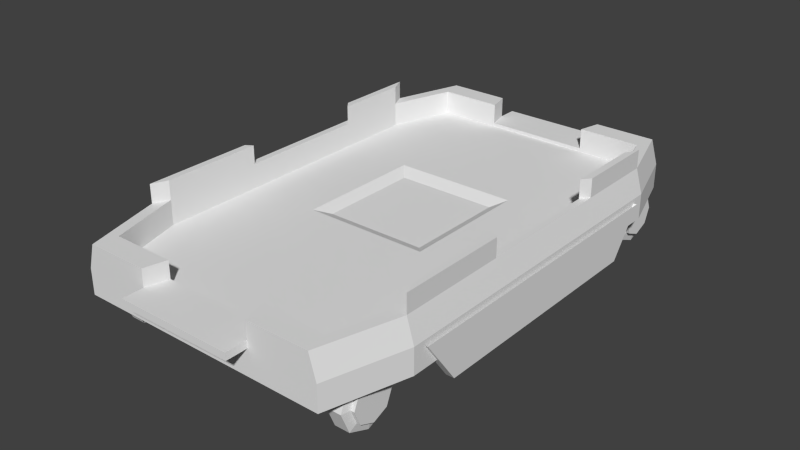 # Source: traincar.blend  (saved by Blender 2.73.0; exported with 4.5.12 LTS)
import bpy
from mathutils import Matrix  # noqa: F401  (used for matrix-valued properties, if any)

bpy.ops.wm.read_factory_settings(use_empty=True)
scene = bpy.context.scene
scene.name = 'Scene'

# ---- collections
col_collection_1 = bpy.data.collections.new('Collection 1'); scene.collection.children.link(col_collection_1)

# ---- materials (node trees are filled in below, after node groups)
mat_material = bpy.data.materials.new('Material')
mat_material.alpha_threshold = 0.0
mat_material.use_transparent_shadow = False
mat_material.roughness = 0.5
mat_material.line_color = (0.0, 0.0, 0.0, 1.0)

# ---- material node trees

# ---- world
world_world = bpy.data.worlds.new('World'); scene.world = world_world
world_world.color = (0.05088, 0.05088, 0.05088)
world_world.use_sun_shadow = False
world_world.sun_shadow_jitter_overblur = 0.0
world_world.cycles.sampling_method = 'MANUAL'
world_world.cycles.sample_map_resolution = 256

# ---- meshes
me_cube = bpy.data.meshes.new('Cube')
me_cube.from_pydata([(2.007, 3.909, 0.5889), (2.007, -3.769, 0.5889), (2.007, 3.909, 0.9913), (2.007, -3.769, 0.9913), (1.754, -2.435, 0.3375), (1.985, -2.435, 0.3375), (1.754, -2.573, 0.003378), (1.985, -2.573, 0.003378), (1.754, -2.907, -0.135), (1.985, -2.907, -0.135), (1.754, -3.241, 0.003378), (1.985, -3.241, 0.003378), (1.754, -3.38, 0.3375), (1.985, -3.38, 0.3375), (1.754, -3.241, 0.6715), (1.985, -3.241, 0.6715), (1.754, -2.907, 0.8099), (1.985, -2.907, 0.8099), (1.754, -2.573, 0.6715), (1.985, -2.573, 0.6715), (2.363, 2.788, 0.5889), (2.363, -2.521, 0.5889), (0.9727, -2.281, 0.9913), (0.9727, 2.543, 0.9913), (2.363, 2.788, 0.9913), (2.363, -2.521, 0.9913), (1.456, -3.769, 0.5889), (1.456, 3.909, 0.5889), (1.818, 3.562, 0.9913), (1.818, -3.415, 0.9913), (2.141, 2.543, 0.9913), (2.141, -2.281, 0.9913), (1.456, 3.909, 0.9913), (1.456, -3.769, 0.9913), (0.8249, -3.415, 0.9913), (0.8249, 3.562, 0.9913), (1.319, 3.562, 0.9913), (1.319, -3.415, 0.9913), (1.554, 2.543, 0.9913), (1.554, -2.281, 0.9913), (2.363, 1.488, 0.5889), (2.363, -0.765, 0.5889), (0.9113, -3.769, 0.9913), (0.9113, 3.909, 0.9913), (2.363, 1.488, 0.9913), (2.363, -0.765, 0.9913), (2.141, 1.356, 0.9913), (2.141, -0.6921, 0.9913), (1.554, 1.356, 0.9913), (1.554, -0.6921, 0.9913), (0.9113, -3.769, 0.5889), (0.9113, 3.909, 0.5889), (0.9727, 1.356, 0.9913), (0.9727, -0.6921, 0.9913), (0.7904, 1.144, 0.9014), (0.7904, -0.4801, 0.9014), (1.895, 3.909, 1.377), (1.895, -3.769, 1.377), (2.25, 2.788, 1.377), (2.25, -2.521, 1.377), (1.818, 3.562, 1.377), (1.818, -3.415, 1.377), (2.141, 2.543, 1.377), (2.141, -2.281, 1.377), (1.456, 3.909, 1.377), (1.456, -3.769, 1.377), (0.8249, -3.415, 1.377), (0.8249, 3.562, 1.377), (1.319, 3.562, 1.377), (1.319, -3.415, 1.377), (0.9113, -3.769, 1.377), (0.9113, 3.909, 1.377), (2.25, 1.488, 1.377), (2.25, -0.765, 1.377), (2.141, 1.356, 1.377), (2.141, -0.6921, 1.377), (2.25, 2.788, 1.673), (2.25, -2.521, 1.673), (2.141, 2.543, 1.673), (2.141, -2.281, 1.673), (2.25, 1.488, 1.673), (2.25, -0.765, 1.673), (2.141, 1.356, 1.673), (2.141, -0.6921, 1.673), (0.8249, -3.415, 1.104), (0.9113, -3.769, 1.104), (0.9113, -4.105, 0.9913), (0.9113, -4.105, 1.104), (0.8249, 3.562, 1.049), (0.9113, 3.909, 1.049), (0.9113, 4.219, 0.9913), (0.9113, 4.219, 1.049), (2.014, -2.573, 0.3375), (2.014, -2.671, 0.1009), (2.014, -2.907, 0.002904), (2.014, -3.144, 0.1009), (2.014, -3.242, 0.3375), (2.014, -3.144, 0.574), (2.014, -2.907, 0.672), (2.014, -2.671, 0.574), (2.071, -2.573, 0.3375), (2.071, -2.671, 0.1009), (2.071, -2.907, 0.002904), (2.071, -3.144, 0.1009), (2.071, -3.242, 0.3375), (2.071, -3.144, 0.574), (2.071, -2.907, 0.672), (2.071, -2.671, 0.574), (1.754, 3.835, 0.3375), (1.985, 3.835, 0.3375), (1.754, 3.696, 0.003378), (1.985, 3.696, 0.003378), (1.754, 3.362, -0.135), (1.985, 3.362, -0.135), (1.754, 3.028, 0.003378), (1.985, 3.028, 0.003378), (1.754, 2.89, 0.3375), (1.985, 2.89, 0.3375), (1.754, 3.028, 0.6715), (1.985, 3.028, 0.6715), (1.754, 3.362, 0.8099), (1.985, 3.362, 0.8099), (1.754, 3.696, 0.6715), (1.985, 3.696, 0.6715), (2.014, 3.697, 0.3375), (2.014, 3.599, 0.1009), (2.014, 3.362, 0.002904), (2.014, 3.126, 0.1009), (2.014, 3.028, 0.3375), (2.014, 3.126, 0.574), (2.014, 3.362, 0.672), (2.014, 3.599, 0.574), (2.071, 3.697, 0.3375), (2.071, 3.599, 0.1009), (2.071, 3.362, 0.002904), (2.071, 3.126, 0.1009), (2.071, 3.028, 0.3375), (2.071, 3.126, 0.574), (2.071, 3.362, 0.672), (2.071, 3.599, 0.574), (2.285, -1.797, 0.1908), (2.285, 2.05, 0.1908), (2.411, 2.05, 0.1908), (2.411, -1.797, 0.1908), (2.285, -2.325, 0.9155), (2.285, 2.578, 0.9155), (2.411, 2.578, 0.9155), (2.411, -2.325, 0.9155), (-2.034, 3.909, 0.5889), (-2.034, -3.769, 0.5889), (-0.01333, -3.769, 0.5889), (-0.01333, 3.909, 0.5889), (-2.034, 3.909, 0.9913), (-2.034, -3.769, 0.9913), (-0.01333, -3.769, 0.9913), (-0.01333, 3.909, 0.9913), (-1.781, -2.435, 0.3375), (-2.011, -2.435, 0.3375), (-1.781, -2.573, 0.003378), (-2.011, -2.573, 0.003378), (-1.781, -2.907, -0.135), (-2.011, -2.907, -0.135), (-1.781, -3.241, 0.003378), (-2.011, -3.241, 0.003378), (-1.781, -3.38, 0.3375), (-2.011, -3.38, 0.3375), (-1.781, -3.241, 0.6715), (-2.011, -3.241, 0.6715), (-1.781, -2.907, 0.8099), (-2.011, -2.907, 0.8099), (-1.781, -2.573, 0.6715), (-2.011, -2.573, 0.6715), (-2.389, 2.788, 0.5889), (-2.389, -2.521, 0.5889), (-0.9994, -2.281, 0.9913), (-0.9994, 2.543, 0.9913), (-2.389, 2.788, 0.9913), (-2.389, -2.521, 0.9913), (-1.483, -3.769, 0.5889), (-1.483, 3.909, 0.5889), (-1.845, 3.562, 0.9913), (-1.845, -3.415, 0.9913), (-0.01333, -3.415, 0.9913), (-0.01333, 3.562, 0.9913), (-2.168, 2.543, 0.9913), (-2.168, -2.281, 0.9913), (-0.01333, -2.281, 0.9913), (-0.01333, 2.543, 0.9913), (-1.483, 3.909, 0.9913), (-1.483, -3.769, 0.9913), (-0.8516, -3.415, 0.9913), (-0.8516, 3.562, 0.9913), (-1.346, 3.562, 0.9913), (-1.346, -3.415, 0.9913), (-1.581, 2.543, 0.9913), (-1.581, -2.281, 0.9913), (-2.389, 1.488, 0.5889), (-2.389, -0.765, 0.5889), (-0.938, -3.769, 0.9913), (-0.938, 3.909, 0.9913), (-2.389, 1.488, 0.9913), (-2.389, -0.765, 0.9913), (-2.168, 1.356, 0.9913), (-2.168, -0.6921, 0.9913), (-0.01333, -0.6921, 0.9913), (-0.01333, 1.356, 0.9913), (-1.581, 1.356, 0.9913), (-1.581, -0.6921, 0.9913), (-0.938, -3.769, 0.5889), (-0.938, 3.909, 0.5889), (-0.9994, 1.356, 0.9913), (-0.9994, -0.6921, 0.9913), (-0.01333, -0.4801, 0.9014), (-0.01333, 1.144, 0.9014), (-0.817, 1.144, 0.9014), (-0.817, -0.4801, 0.9014), (-1.922, 3.909, 1.377), (-1.922, -3.769, 1.377), (-2.277, 2.788, 1.377), (-2.277, -2.521, 1.377), (-1.845, 3.562, 1.377), (-1.845, -3.415, 1.377), (-2.168, 2.543, 1.377), (-2.168, -2.281, 1.377), (-1.483, 3.909, 1.377), (-1.483, -3.769, 1.377), (-0.8516, -3.415, 1.377), (-0.8516, 3.562, 1.377), (-1.346, 3.562, 1.377), (-1.346, -3.415, 1.377), (-0.938, -3.769, 1.377), (-0.938, 3.909, 1.377), (-2.277, 1.488, 1.377), (-2.277, -0.765, 1.377), (-2.168, 1.356, 1.377), (-2.168, -0.6921, 1.377), (-2.277, 2.788, 1.673), (-2.277, -2.521, 1.673), (-2.168, 2.543, 1.673), (-2.168, -2.281, 1.673), (-2.277, 1.488, 1.673), (-2.277, -0.765, 1.673), (-2.168, 1.356, 1.673), (-2.168, -0.6921, 1.673), (-0.01333, -3.769, 1.104), (-0.01333, -3.415, 1.104), (-0.8516, -3.415, 1.104), (-0.938, -3.769, 1.104), (-0.01333, -4.105, 0.9913), (-0.938, -4.105, 0.9913), (-0.01333, -4.105, 1.104), (-0.938, -4.105, 1.104), (-0.01333, 3.909, 1.049), (-0.01333, 3.562, 1.049), (-0.8516, 3.562, 1.049), (-0.938, 3.909, 1.049), (-0.01333, 4.219, 0.9913), (-0.938, 4.219, 0.9913), (-0.01333, 4.219, 1.049), (-0.938, 4.219, 1.049), (-2.041, -2.573, 0.3375), (-2.041, -2.671, 0.1009), (-2.041, -2.907, 0.002904), (-2.041, -3.144, 0.1009), (-2.041, -3.242, 0.3375), (-2.041, -3.144, 0.574), (-2.041, -2.907, 0.672), (-2.041, -2.671, 0.574), (-2.098, -2.573, 0.3375), (-2.098, -2.671, 0.1009), (-2.098, -2.907, 0.002904), (-2.098, -3.144, 0.1009), (-2.098, -3.242, 0.3375), (-2.098, -3.144, 0.574), (-2.098, -2.907, 0.672), (-2.098, -2.671, 0.574), (-1.781, 3.835, 0.3375), (-2.011, 3.835, 0.3375), (-1.781, 3.696, 0.003378), (-2.011, 3.696, 0.003378), (-1.781, 3.362, -0.135), (-2.011, 3.362, -0.135), (-1.781, 3.028, 0.003378), (-2.011, 3.028, 0.003378), (-1.781, 2.89, 0.3375), (-2.011, 2.89, 0.3375), (-1.781, 3.028, 0.6715), (-2.011, 3.028, 0.6715), (-1.781, 3.362, 0.8099), (-2.011, 3.362, 0.8099), (-1.781, 3.696, 0.6715), (-2.011, 3.696, 0.6715), (-2.041, 3.697, 0.3375), (-2.041, 3.599, 0.1009), (-2.041, 3.362, 0.002904), (-2.041, 3.126, 0.1009), (-2.041, 3.028, 0.3375), (-2.041, 3.126, 0.574), (-2.041, 3.362, 0.672), (-2.041, 3.599, 0.574), (-2.098, 3.697, 0.3375), (-2.098, 3.599, 0.1009), (-2.098, 3.362, 0.002904), (-2.098, 3.126, 0.1009), (-2.098, 3.028, 0.3375), (-2.098, 3.126, 0.574), (-2.098, 3.362, 0.672), (-2.098, 3.599, 0.574), (-2.312, -1.797, 0.1908), (-2.312, 2.05, 0.1908), (-2.437, 2.05, 0.1908), (-2.437, -1.797, 0.1908), (-2.312, -2.325, 0.9155), (-2.312, 2.578, 0.9155), (-2.437, 2.578, 0.9155), (-2.437, -2.325, 0.9155)], [], [(54, 213, 212, 55), (43, 35, 67, 71), (21, 25, 3, 1), (50, 42, 154, 150), (43, 51, 151, 155), (4, 5, 7, 6), (6, 7, 9, 8), (8, 9, 11, 10), (10, 11, 13, 12), (12, 13, 15, 14), (14, 15, 17, 16), (5, 19, 99, 92), (18, 19, 5, 4), (16, 17, 19, 18), (0, 2, 24, 20), (41, 45, 25, 21), (37, 34, 66, 69), (24, 2, 56, 58), (26, 33, 42, 50), (32, 27, 51, 43), (22, 186, 182, 34), (35, 183, 187, 23), (53, 204, 186, 22), (183, 35, 88, 253), (42, 33, 65, 70), (45, 44, 72, 73), (47, 49, 39, 31), (28, 36, 38, 30), (31, 39, 37, 29), (39, 22, 34, 37), (36, 35, 23, 38), (2, 0, 27, 32), (1, 3, 33, 26), (33, 3, 57, 65), (49, 53, 22, 39), (46, 47, 75, 74), (42, 34, 84, 85), (30, 38, 48, 46), (46, 48, 49, 47), (23, 187, 205, 52), (52, 205, 213, 54), (38, 23, 52, 48), (48, 52, 53, 49), (47, 31, 63, 75), (29, 37, 69, 61), (20, 24, 44, 40), (40, 44, 45, 41), (204, 53, 55, 212), (53, 52, 54, 55), (65, 57, 61, 69), (58, 56, 60, 62), (73, 75, 83, 81), (57, 59, 63, 61), (56, 64, 68, 60), (70, 65, 69, 66), (64, 71, 67, 68), (74, 72, 80, 82), (73, 72, 74, 75), (36, 28, 60, 68), (28, 30, 62, 60), (34, 42, 70, 66), (30, 46, 74, 62), (32, 43, 71, 64), (3, 25, 59, 57), (25, 45, 73, 59), (2, 32, 64, 56), (44, 24, 58, 72), (35, 36, 68, 67), (31, 29, 61, 63), (80, 76, 78, 82), (77, 81, 83, 79), (62, 74, 82, 78), (72, 58, 76, 80), (75, 63, 79, 83), (58, 62, 78, 76), (63, 59, 77, 79), (59, 73, 81, 77), (244, 85, 84, 245), (34, 182, 245, 84), (42, 85, 87, 86), (248, 86, 87, 250), (85, 244, 250, 87), (154, 42, 86, 248), (89, 252, 253, 88), (35, 43, 89, 88), (89, 43, 90, 91), (90, 256, 258, 91), (252, 89, 91, 258), (43, 155, 256, 90), (92, 99, 107, 100), (19, 17, 98, 99), (17, 15, 97, 98), (15, 13, 96, 97), (13, 11, 95, 96), (11, 9, 94, 95), (9, 7, 93, 94), (7, 5, 92, 93), (101, 100, 107, 106, 105, 104, 103, 102), (99, 98, 106, 107), (98, 97, 105, 106), (97, 96, 104, 105), (96, 95, 103, 104), (95, 94, 102, 103), (94, 93, 101, 102), (93, 92, 100, 101), (108, 109, 111, 110), (110, 111, 113, 112), (112, 113, 115, 114), (114, 115, 117, 116), (116, 117, 119, 118), (118, 119, 121, 120), (109, 123, 131, 124), (122, 123, 109, 108), (120, 121, 123, 122), (124, 131, 139, 132), (123, 121, 130, 131), (121, 119, 129, 130), (119, 117, 128, 129), (117, 115, 127, 128), (115, 113, 126, 127), (113, 111, 125, 126), (111, 109, 124, 125), (133, 132, 139, 138, 137, 136, 135, 134), (131, 130, 138, 139), (130, 129, 137, 138), (129, 128, 136, 137), (128, 127, 135, 136), (127, 126, 134, 135), (126, 125, 133, 134), (125, 124, 132, 133), (145, 146, 142, 141), (146, 147, 143, 142), (147, 144, 140, 143), (140, 141, 142, 143), (214, 215, 212, 213), (199, 231, 227, 191), (173, 149, 153, 177), (208, 150, 154, 198), (199, 155, 151, 209), (156, 158, 159, 157), (158, 160, 161, 159), (160, 162, 163, 161), (162, 164, 165, 163), (164, 166, 167, 165), (166, 168, 169, 167), (157, 260, 267, 171), (170, 156, 157, 171), (168, 170, 171, 169), (148, 172, 176, 152), (197, 173, 177, 201), (193, 229, 226, 190), (176, 218, 216, 152), (178, 208, 198, 189), (188, 199, 209, 179), (174, 190, 182, 186), (191, 175, 187, 183), (211, 174, 186, 204), (183, 253, 254, 191), (198, 230, 225, 189), (201, 233, 232, 200), (203, 185, 195, 207), (180, 184, 194, 192), (185, 181, 193, 195), (195, 193, 190, 174), (192, 194, 175, 191), (152, 188, 179, 148), (149, 178, 189, 153), (189, 225, 217, 153), (207, 195, 174, 211), (202, 234, 235, 203), (198, 247, 246, 190), (184, 202, 206, 194), (202, 203, 207, 206), (175, 210, 205, 187), (210, 214, 213, 205), (194, 206, 210, 175), (206, 207, 211, 210), (203, 235, 223, 185), (181, 221, 229, 193), (172, 196, 200, 176), (196, 197, 201, 200), (204, 212, 215, 211), (211, 215, 214, 210), (225, 229, 221, 217), (218, 222, 220, 216), (233, 241, 243, 235), (217, 221, 223, 219), (216, 220, 228, 224), (230, 226, 229, 225), (224, 228, 227, 231), (234, 242, 240, 232), (233, 235, 234, 232), (192, 228, 220, 180), (180, 220, 222, 184), (190, 226, 230, 198), (184, 222, 234, 202), (188, 224, 231, 199), (153, 217, 219, 177), (177, 219, 233, 201), (152, 216, 224, 188), (200, 232, 218, 176), (191, 227, 228, 192), (185, 223, 221, 181), (240, 242, 238, 236), (237, 239, 243, 241), (222, 238, 242, 234), (232, 240, 236, 218), (235, 243, 239, 223), (218, 236, 238, 222), (223, 239, 237, 219), (219, 237, 241, 233), (244, 245, 246, 247), (190, 246, 245, 182), (198, 249, 251, 247), (248, 250, 251, 249), (247, 251, 250, 244), (154, 248, 249, 198), (255, 254, 253, 252), (191, 254, 255, 199), (255, 259, 257, 199), (257, 259, 258, 256), (252, 258, 259, 255), (199, 257, 256, 155), (260, 268, 275, 267), (171, 267, 266, 169), (169, 266, 265, 167), (167, 265, 264, 165), (165, 264, 263, 163), (163, 263, 262, 161), (161, 262, 261, 159), (159, 261, 260, 157), (269, 270, 271, 272, 273, 274, 275, 268), (267, 275, 274, 266), (266, 274, 273, 265), (265, 273, 272, 264), (264, 272, 271, 263), (263, 271, 270, 262), (262, 270, 269, 261), (261, 269, 268, 260), (276, 278, 279, 277), (278, 280, 281, 279), (280, 282, 283, 281), (282, 284, 285, 283), (284, 286, 287, 285), (286, 288, 289, 287), (277, 292, 299, 291), (290, 276, 277, 291), (288, 290, 291, 289), (292, 300, 307, 299), (291, 299, 298, 289), (289, 298, 297, 287), (287, 297, 296, 285), (285, 296, 295, 283), (283, 295, 294, 281), (281, 294, 293, 279), (279, 293, 292, 277), (301, 302, 303, 304, 305, 306, 307, 300), (299, 307, 306, 298), (298, 306, 305, 297), (297, 305, 304, 296), (296, 304, 303, 295), (295, 303, 302, 294), (294, 302, 301, 293), (293, 301, 300, 292), (313, 309, 310, 314), (314, 310, 311, 315), (315, 311, 308, 312), (308, 311, 310, 309)])
_uv = me_cube.uv_layers.new(name='UVMap')
_uv.uv.foreach_set('vector', [0.3743, 0.1139, 0.3752, 0.179, 0.2423, 0.179, 0.2431, 0.114, 0.4863, 0.6901, 0.5112, 0.7176, 0.4816, 0.7252, 0.4744, 0.7154, 0.1088, 0.3585, 0.1094, 0.3919, 0.001579, 0.3963, 0.0002996, 0.3623, 0.2849, 0.6553, 0.2849, 0.6946, 0.1947, 0.6946, 0.1947, 0.6553, 0.4863, 0.6901, 0.4863, 0.6553, 0.5662, 0.6553, 0.5662, 0.6901, 0.7434, 0.3608, 0.7358, 0.3792, 0.7069, 0.3673, 0.7145, 0.3489, 0.6995, 0.3488, 0.7069, 0.3673, 0.6778, 0.3789, 0.6704, 0.3604, 0.6595, 0.3711, 0.6778, 0.3789, 0.6654, 0.4076, 0.6471, 0.3997, 0.6471, 0.4153, 0.6654, 0.4076, 0.6775, 0.4363, 0.6592, 0.444, 0.6705, 0.4547, 0.6775, 0.4363, 0.7063, 0.4472, 0.6994, 0.4656, 0.7131, 0.4659, 0.7063, 0.4472, 0.7357, 0.4366, 0.7425, 0.4553, 0.7358, 0.3792, 0.7479, 0.4079, 0.7362, 0.4077, 0.7273, 0.3874, 0.7662, 0.4002, 0.7479, 0.4079, 0.7358, 0.3792, 0.754, 0.3715, 0.7539, 0.4443, 0.7357, 0.4366, 0.7479, 0.4079, 0.7661, 0.4157, 0.6465, 0.3632, 0.6452, 0.3963, 0.5491, 0.3922, 0.55, 0.3592, 0.255, 0.3585, 0.255, 0.392, 0.1094, 0.3919, 0.1088, 0.3585, 0.2908, 0.7617, 0.2692, 0.7277, 0.2948, 0.7255, 0.311, 0.7424, 0.5491, 0.3922, 0.6452, 0.3963, 0.6465, 0.4293, 0.5499, 0.4251, 0.3381, 0.6565, 0.3349, 0.6929, 0.2849, 0.6946, 0.2849, 0.6553, 0.4406, 0.6899, 0.4392, 0.6553, 0.4863, 0.6553, 0.4863, 0.6901, 0.09355, 0.09772, 0.09347, 0.1789, 0.0002997, 0.1789, 0.0003755, 0.1099, 0.576, 0.1094, 0.5761, 0.1791, 0.4916, 0.1791, 0.4913, 0.09733, 0.2248, 0.09777, 0.2233, 0.179, 0.09347, 0.1789, 0.09355, 0.09772, 0.6735, 0.07087, 0.7566, 0.08149, 0.7559, 0.08723, 0.6731, 0.07662, 0.2849, 0.6946, 0.3349, 0.6929, 0.33, 0.7242, 0.3027, 0.7176, 0.255, 0.392, 0.4427, 0.3921, 0.4427, 0.4256, 0.255, 0.4255, 0.2243, 0.001758, 0.2245, 0.05011, 0.09355, 0.05018, 0.09357, 0.001884, 0.5758, 0.0268, 0.5759, 0.06832, 0.4912, 0.04906, 0.491, 0.0002996, 0.09357, 0.001884, 0.09355, 0.05018, 0.0004059, 0.06936, 0.0004372, 0.02836, 0.09355, 0.05018, 0.09355, 0.09772, 0.0003755, 0.1099, 0.0004059, 0.06936, 0.5759, 0.06832, 0.576, 0.1094, 0.4913, 0.09733, 0.4912, 0.04906, 0.3926, 0.6946, 0.3898, 0.6587, 0.4392, 0.6553, 0.4406, 0.6899, 0.3892, 0.6646, 0.3833, 0.702, 0.3349, 0.6929, 0.3381, 0.6565, 0.3349, 0.6929, 0.3833, 0.702, 0.3649, 0.7356, 0.33, 0.7242, 0.2245, 0.05011, 0.2248, 0.09777, 0.09355, 0.09772, 0.09355, 0.05018, 0.8135, 0.8635, 0.6445, 0.8635, 0.6445, 0.8317, 0.8135, 0.8317, 0.2849, 0.6946, 0.2692, 0.7277, 0.2589, 0.7228, 0.2746, 0.6897, 0.491, 0.0002996, 0.4912, 0.04906, 0.3927, 0.04927, 0.3925, 0.0007824, 0.3925, 0.0007824, 0.3927, 0.04927, 0.2245, 0.05011, 0.2243, 0.001758, 0.4913, 0.09733, 0.4916, 0.1791, 0.3943, 0.1791, 0.3927, 0.09715, 0.3927, 0.09715, 0.3943, 0.1791, 0.3752, 0.179, 0.3743, 0.1139, 0.4912, 0.04906, 0.4913, 0.09733, 0.3927, 0.09715, 0.3927, 0.04927, 0.3927, 0.04927, 0.3927, 0.09715, 0.2248, 0.09777, 0.2245, 0.05011, 0.6445, 0.8635, 0.5134, 0.8635, 0.5134, 0.8317, 0.6445, 0.8317, 0.3237, 0.7888, 0.2908, 0.7617, 0.311, 0.7424, 0.3446, 0.7633, 0.55, 0.3592, 0.5491, 0.3922, 0.4427, 0.3921, 0.4427, 0.3586, 0.4427, 0.3586, 0.4427, 0.3921, 0.255, 0.392, 0.255, 0.3585, 0.2233, 0.179, 0.2248, 0.09777, 0.2431, 0.114, 0.2423, 0.179, 0.2248, 0.09777, 0.3927, 0.09715, 0.3743, 0.1139, 0.2431, 0.114, 0.33, 0.7242, 0.3649, 0.7356, 0.3446, 0.7633, 0.311, 0.7424, 0.5499, 0.4251, 0.6465, 0.4293, 0.6206, 0.4428, 0.5328, 0.439, 0.255, 0.4255, 0.2713, 0.4339, 0.2523, 0.4659, 0.2433, 0.4571, 0.3898, 0.8176, 0.4969, 0.8176, 0.5134, 0.8317, 0.4161, 0.8317, 0.4064, 0.7285, 0.4436, 0.7195, 0.4625, 0.7407, 0.4229, 0.7604, 0.3027, 0.7176, 0.33, 0.7242, 0.311, 0.7424, 0.2948, 0.7255, 0.4436, 0.7195, 0.4744, 0.7154, 0.4816, 0.7252, 0.4625, 0.7407, 0.4285, 0.4257, 0.4427, 0.4256, 0.4428, 0.45, 0.4287, 0.4501, 0.6385, 0.8227, 0.8245, 0.8227, 0.8135, 0.8317, 0.6445, 0.8317, 0.4887, 0.7669, 0.4435, 0.7966, 0.4229, 0.7604, 0.4625, 0.7407, 0.9997, 0.8635, 0.9115, 0.8635, 0.9115, 0.8317, 0.9997, 0.8317, 0.2692, 0.7277, 0.2849, 0.6946, 0.3027, 0.7176, 0.2948, 0.7255, 0.9115, 0.8635, 0.8135, 0.8635, 0.8135, 0.8317, 0.9115, 0.8317, 0.4406, 0.6899, 0.4863, 0.6901, 0.4744, 0.7154, 0.4436, 0.7195, 0.001579, 0.3963, 0.1094, 0.3919, 0.1088, 0.4254, 0.0003913, 0.4298, 0.1094, 0.3919, 0.255, 0.392, 0.255, 0.4255, 0.1088, 0.4254, 0.3926, 0.6946, 0.4406, 0.6899, 0.4436, 0.7195, 0.4064, 0.7285, 0.4427, 0.3921, 0.5491, 0.3922, 0.5499, 0.4251, 0.4427, 0.4256, 0.5112, 0.7176, 0.4887, 0.7669, 0.4625, 0.7407, 0.4816, 0.7252, 0.5134, 0.8635, 0.4161, 0.8635, 0.4161, 0.8317, 0.5134, 0.8317, 0.8254, 0.7972, 0.927, 0.8013, 0.9068, 0.8087, 0.8139, 0.8061, 0.1421, 0.4412, 0.2433, 0.4571, 0.2523, 0.4659, 0.1481, 0.4507, 0.9115, 0.8317, 0.8135, 0.8317, 0.8139, 0.8061, 0.9068, 0.8087, 0.4427, 0.4256, 0.5499, 0.4251, 0.55, 0.4495, 0.4428, 0.45, 0.6445, 0.8317, 0.5134, 0.8317, 0.5134, 0.8073, 0.6445, 0.8073, 0.9336, 0.8257, 0.9115, 0.8317, 0.9068, 0.8087, 0.927, 0.8013, 0.1135, 0.4561, 0.1088, 0.4254, 0.1421, 0.4412, 0.1481, 0.4507, 0.1088, 0.4254, 0.255, 0.4255, 0.2433, 0.4571, 0.1421, 0.4412, 0.6621, 0.2332, 0.7382, 0.2332, 0.7311, 0.2623, 0.6621, 0.2623, 0.7311, 0.2716, 0.6621, 0.2716, 0.6621, 0.2623, 0.7311, 0.2623, 0.7475, 0.2332, 0.7382, 0.2332, 0.7382, 0.2056, 0.7475, 0.2056, 0.6621, 0.1962, 0.7382, 0.1962, 0.7382, 0.2056, 0.6621, 0.2056, 0.7382, 0.2332, 0.6621, 0.2332, 0.6621, 0.2056, 0.7382, 0.2056, 0.6621, 0.1686, 0.7382, 0.1686, 0.7382, 0.1962, 0.6621, 0.1962, 0.7593, 0.1234, 0.6711, 0.1092, 0.6731, 0.07662, 0.7559, 0.08723, 0.5112, 0.7176, 0.4863, 0.6901, 0.4907, 0.6861, 0.5157, 0.7136, 0.7593, 0.1234, 0.7625, 0.1376, 0.7127, 0.1411, 0.7126, 0.1383, 0.7127, 0.1411, 0.6691, 0.1403, 0.6693, 0.1365, 0.7126, 0.1383, 0.6711, 0.1092, 0.7593, 0.1234, 0.7126, 0.1383, 0.6693, 0.1365, 0.7625, 0.1376, 0.6673, 0.168, 0.6691, 0.1403, 0.7127, 0.1411, 0.7273, 0.3874, 0.7362, 0.4077, 0.7313, 0.408, 0.7241, 0.3912, 0.7479, 0.4079, 0.7357, 0.4366, 0.7278, 0.4279, 0.7362, 0.4077, 0.7357, 0.4366, 0.7063, 0.4472, 0.7067, 0.4354, 0.7278, 0.4279, 0.7063, 0.4472, 0.6775, 0.4363, 0.6857, 0.428, 0.7067, 0.4354, 0.6775, 0.4363, 0.6654, 0.4076, 0.6771, 0.4079, 0.6857, 0.428, 0.6654, 0.4076, 0.6778, 0.3789, 0.6858, 0.3876, 0.6771, 0.4079, 0.6778, 0.3789, 0.7069, 0.3673, 0.7065, 0.3791, 0.6858, 0.3876, 0.7069, 0.3673, 0.7358, 0.3792, 0.7273, 0.3874, 0.7065, 0.3791, 0.7068, 0.3841, 0.7241, 0.3912, 0.7313, 0.408, 0.7242, 0.4245, 0.7065, 0.4304, 0.6888, 0.4243, 0.682, 0.4077, 0.6895, 0.391, 0.7362, 0.4077, 0.7278, 0.4279, 0.7242, 0.4245, 0.7313, 0.408, 0.7278, 0.4279, 0.7067, 0.4354, 0.7065, 0.4304, 0.7242, 0.4245, 0.7067, 0.4354, 0.6857, 0.428, 0.6888, 0.4243, 0.7065, 0.4304, 0.6857, 0.428, 0.6771, 0.4079, 0.682, 0.4077, 0.6888, 0.4243, 0.6771, 0.4079, 0.6858, 0.3876, 0.6895, 0.391, 0.682, 0.4077, 0.6858, 0.3876, 0.7065, 0.3791, 0.7068, 0.3841, 0.6895, 0.391, 0.7065, 0.3791, 0.7273, 0.3874, 0.7241, 0.3912, 0.7068, 0.3841, 0.8498, 0.26, 0.8323, 0.2528, 0.8437, 0.2252, 0.8612, 0.2324, 0.8612, 0.2179, 0.8437, 0.2252, 0.8323, 0.1976, 0.8499, 0.1903, 0.8396, 0.18, 0.8323, 0.1976, 0.8047, 0.1861, 0.812, 0.1686, 0.7974, 0.1686, 0.8047, 0.1861, 0.7771, 0.1976, 0.7699, 0.18, 0.7596, 0.1903, 0.7771, 0.1976, 0.7657, 0.2252, 0.7481, 0.2179, 0.7481, 0.2324, 0.7657, 0.2252, 0.7771, 0.2528, 0.7596, 0.26, 0.8323, 0.2528, 0.8047, 0.2642, 0.8047, 0.2526, 0.824, 0.2446, 0.812, 0.2817, 0.8047, 0.2642, 0.8323, 0.2528, 0.8396, 0.2703, 0.7699, 0.2703, 0.7771, 0.2528, 0.8047, 0.2642, 0.7974, 0.2818, 0.6343, 0.2918, 0.6343, 0.3168, 0.6289, 0.3149, 0.629, 0.294, 0.8047, 0.2642, 0.7771, 0.2528, 0.7853, 0.2445, 0.8047, 0.2526, 0.7771, 0.2528, 0.7657, 0.2252, 0.7773, 0.2251, 0.7853, 0.2445, 0.7657, 0.2252, 0.7771, 0.1976, 0.7854, 0.2058, 0.7773, 0.2251, 0.7771, 0.1976, 0.8047, 0.1861, 0.8047, 0.1978, 0.7854, 0.2058, 0.8047, 0.1861, 0.8323, 0.1976, 0.8241, 0.2058, 0.8047, 0.1978, 0.8323, 0.1976, 0.8437, 0.2252, 0.8321, 0.2252, 0.8241, 0.2058, 0.8437, 0.2252, 0.8323, 0.2528, 0.824, 0.2446, 0.8321, 0.2252, 0.6157, 0.2784, 0.629, 0.294, 0.6289, 0.3149, 0.6151, 0.3295, 0.5953, 0.3284, 0.582, 0.3128, 0.5822, 0.2919, 0.5959, 0.2774, 0.6343, 0.3168, 0.6176, 0.3347, 0.6151, 0.3295, 0.6289, 0.3149, 0.6176, 0.3347, 0.5931, 0.3337, 0.5953, 0.3284, 0.6151, 0.3295, 0.5931, 0.3337, 0.5767, 0.315, 0.582, 0.3128, 0.5953, 0.3284, 0.5767, 0.315, 0.5767, 0.2901, 0.5822, 0.2919, 0.582, 0.3128, 0.5767, 0.2901, 0.5935, 0.2722, 0.5959, 0.2774, 0.5822, 0.2919, 0.5935, 0.2722, 0.618, 0.2731, 0.6157, 0.2784, 0.5959, 0.2774, 0.618, 0.2731, 0.6343, 0.2918, 0.629, 0.294, 0.6157, 0.2784, 0.8101, 0.928, 0.8017, 0.9341, 0.7582, 0.8745, 0.7665, 0.8684, 0.8017, 0.9341, 0.3981, 0.9341, 0.4417, 0.8745, 0.7582, 0.8745, 0.3981, 0.9341, 0.3898, 0.928, 0.4333, 0.8684, 0.4417, 0.8745, 0.4417, 0.8641, 0.7582, 0.8641, 0.7582, 0.8745, 0.4417, 0.8745, 0.3742, 0.2442, 0.2431, 0.244, 0.2423, 0.179, 0.3752, 0.179, 0.6461, 0.6901, 0.658, 0.7154, 0.6508, 0.7252, 0.6211, 0.7176, 0.5339, 0.4665, 0.6415, 0.4703, 0.6403, 0.504, 0.5333, 0.4997, 0.1046, 0.6553, 0.1947, 0.6553, 0.1947, 0.6946, 0.1046, 0.6946, 0.6461, 0.6901, 0.5662, 0.6901, 0.5662, 0.6553, 0.6461, 0.6553, 0.8394, 0.7605, 0.8104, 0.7724, 0.8029, 0.754, 0.8318, 0.7421, 0.7954, 0.7725, 0.7664, 0.7608, 0.7738, 0.7423, 0.8029, 0.754, 0.7555, 0.7502, 0.7432, 0.7214, 0.7615, 0.7136, 0.7738, 0.7423, 0.7432, 0.7059, 0.7553, 0.6772, 0.7736, 0.6849, 0.7615, 0.7136, 0.7667, 0.6666, 0.7955, 0.6557, 0.8024, 0.674, 0.7736, 0.6849, 0.8092, 0.6553, 0.8386, 0.666, 0.8318, 0.6847, 0.8024, 0.674, 0.8318, 0.7421, 0.8234, 0.7339, 0.8323, 0.7136, 0.844, 0.7134, 0.8622, 0.7212, 0.8501, 0.7498, 0.8318, 0.7421, 0.844, 0.7134, 0.8501, 0.677, 0.8622, 0.7057, 0.844, 0.7134, 0.8318, 0.6847, 0.0002996, 0.4712, 0.09612, 0.4673, 0.09693, 0.5, 0.001648, 0.504, 0.3888, 0.4665, 0.5339, 0.4665, 0.5333, 0.4997, 0.3888, 0.4998, 0.09869, 0.7617, 0.07852, 0.7424, 0.09473, 0.7255, 0.1203, 0.7277, 0.09693, 0.5, 0.09615, 0.5326, 0.0002996, 0.5368, 0.001648, 0.504, 0.05142, 0.6565, 0.1046, 0.6553, 0.1046, 0.6946, 0.05458, 0.6929, 0.6917, 0.6899, 0.6461, 0.6901, 0.6461, 0.6553, 0.6932, 0.6553, 0.09347, 0.2601, 0.0003124, 0.2478, 0.0002997, 0.1789, 0.09347, 0.1789, 0.576, 0.2489, 0.4912, 0.2609, 0.4916, 0.1791, 0.5761, 0.1791, 0.2248, 0.2602, 0.09347, 0.2601, 0.09347, 0.1789, 0.2233, 0.179, 0.6735, 0.07087, 0.6731, 0.07662, 0.5897, 0.07666, 0.5897, 0.07087, 0.1046, 0.6946, 0.08681, 0.7176, 0.05954, 0.7242, 0.05458, 0.6929, 0.3888, 0.4998, 0.3888, 0.533, 0.2025, 0.5331, 0.2026, 0.4999, 0.2241, 0.3562, 0.09341, 0.3559, 0.09343, 0.3076, 0.2243, 0.3078, 0.5756, 0.3315, 0.4908, 0.3579, 0.491, 0.3091, 0.5758, 0.2899, 0.09341, 0.3559, 0.0002996, 0.3294, 0.0003058, 0.2884, 0.09343, 0.3076, 0.09343, 0.3076, 0.0003058, 0.2884, 0.0003124, 0.2478, 0.09347, 0.2601, 0.5758, 0.2899, 0.491, 0.3091, 0.4912, 0.2609, 0.576, 0.2489, 0.7398, 0.6946, 0.6917, 0.6899, 0.6932, 0.6553, 0.7426, 0.6587, 0.0002996, 0.6646, 0.05142, 0.6565, 0.05458, 0.6929, 0.006233, 0.702, 0.05458, 0.6929, 0.05954, 0.7242, 0.02459, 0.7356, 0.006233, 0.702, 0.2243, 0.3078, 0.09343, 0.3076, 0.09347, 0.2601, 0.2248, 0.2602, 0.41, 0.5846, 0.4086, 0.6152, 0.246, 0.6077, 0.2474, 0.577, 0.1046, 0.6946, 0.1149, 0.6897, 0.1306, 0.7228, 0.1203, 0.7277, 0.4908, 0.3579, 0.3924, 0.3573, 0.3926, 0.3088, 0.491, 0.3091, 0.3924, 0.3573, 0.2241, 0.3562, 0.2243, 0.3078, 0.3926, 0.3088, 0.4912, 0.2609, 0.3926, 0.261, 0.3943, 0.1791, 0.4916, 0.1791, 0.3926, 0.261, 0.3742, 0.2442, 0.3752, 0.179, 0.3943, 0.1791, 0.491, 0.3091, 0.3926, 0.3088, 0.3926, 0.261, 0.4912, 0.2609, 0.3926, 0.3088, 0.2243, 0.3078, 0.2248, 0.2602, 0.3926, 0.261, 0.2474, 0.577, 0.246, 0.6077, 0.1198, 0.6019, 0.1213, 0.5712, 0.06578, 0.7888, 0.04485, 0.7633, 0.07852, 0.7424, 0.09869, 0.7617, 0.09612, 0.4673, 0.2025, 0.4666, 0.2026, 0.4999, 0.09693, 0.5, 0.2025, 0.4666, 0.3888, 0.4665, 0.3888, 0.4998, 0.2026, 0.4999, 0.2233, 0.179, 0.2423, 0.179, 0.2431, 0.244, 0.2248, 0.2602, 0.2248, 0.2602, 0.2431, 0.244, 0.3742, 0.2442, 0.3926, 0.261, 0.05954, 0.7242, 0.07852, 0.7424, 0.04485, 0.7633, 0.02459, 0.7356, 0.5396, 0.6317, 0.5161, 0.6219, 0.6089, 0.5992, 0.6383, 0.6079, 0.3888, 0.533, 0.3888, 0.5575, 0.378, 0.5575, 0.378, 0.533, 0.0002996, 0.6099, 0.02622, 0.5975, 0.1198, 0.6019, 0.1033, 0.6147, 0.726, 0.7285, 0.7095, 0.7604, 0.6699, 0.7407, 0.6888, 0.7195, 0.08681, 0.7176, 0.09473, 0.7255, 0.07852, 0.7424, 0.05954, 0.7242, 0.6888, 0.7195, 0.6699, 0.7407, 0.6508, 0.7252, 0.658, 0.7154, 0.2166, 0.5332, 0.2165, 0.5574, 0.2024, 0.5573, 0.2025, 0.5331, 0.2398, 0.6161, 0.246, 0.6077, 0.4086, 0.6152, 0.4187, 0.6243, 0.6436, 0.7669, 0.6699, 0.7407, 0.7095, 0.7604, 0.6888, 0.7966, 0.6016, 0.5669, 0.6089, 0.5992, 0.5161, 0.6219, 0.5121, 0.5871, 0.1203, 0.7277, 0.09473, 0.7255, 0.08681, 0.7176, 0.1046, 0.6946, 0.5121, 0.5871, 0.5161, 0.6219, 0.4086, 0.6152, 0.41, 0.5846, 0.6917, 0.6899, 0.6888, 0.7195, 0.658, 0.7154, 0.6461, 0.6901, 0.6403, 0.504, 0.6414, 0.5373, 0.5339, 0.5329, 0.5333, 0.4997, 0.5333, 0.4997, 0.5339, 0.5329, 0.3888, 0.533, 0.3888, 0.4998, 0.7398, 0.6946, 0.726, 0.7285, 0.6888, 0.7195, 0.6917, 0.6899, 0.2026, 0.4999, 0.2025, 0.5331, 0.09615, 0.5326, 0.09693, 0.5, 0.6211, 0.7176, 0.6508, 0.7252, 0.6699, 0.7407, 0.6436, 0.7669, 0.1213, 0.5712, 0.1198, 0.6019, 0.02622, 0.5975, 0.02763, 0.5669, 0.2024, 0.5573, 0.2132, 0.5663, 0.116, 0.5658, 0.09603, 0.5568, 0.09937, 0.6331, 0.1188, 0.6254, 0.2449, 0.6312, 0.2387, 0.6396, 0.5161, 0.6219, 0.5108, 0.6487, 0.4067, 0.6411, 0.4086, 0.6152, 0.2025, 0.5331, 0.2024, 0.5573, 0.09603, 0.5568, 0.09615, 0.5326, 0.246, 0.6077, 0.2449, 0.6312, 0.1188, 0.6254, 0.1198, 0.6019, 0.5396, 0.6317, 0.532, 0.6547, 0.5108, 0.6487, 0.5161, 0.6219, 0.5556, 0.5329, 0.5557, 0.5573, 0.5339, 0.5573, 0.5339, 0.5329, 0.5339, 0.5329, 0.5339, 0.5573, 0.3888, 0.5575, 0.3888, 0.533, 0.6621, 0.2332, 0.6621, 0.2623, 0.5932, 0.2623, 0.586, 0.2332, 0.5932, 0.2716, 0.5932, 0.2623, 0.6621, 0.2623, 0.6621, 0.2716, 0.5767, 0.2332, 0.5767, 0.2056, 0.586, 0.2056, 0.586, 0.2332, 0.6621, 0.1962, 0.6621, 0.2056, 0.586, 0.2056, 0.586, 0.1962, 0.586, 0.2332, 0.586, 0.2056, 0.6621, 0.2056, 0.6621, 0.2332, 0.6621, 0.1686, 0.6621, 0.1962, 0.586, 0.1962, 0.586, 0.1686, 0.5817, 0.1121, 0.5897, 0.07666, 0.6731, 0.07662, 0.6711, 0.1092, 0.6211, 0.7176, 0.6167, 0.7136, 0.6416, 0.6861, 0.6461, 0.6901, 0.5817, 0.1121, 0.6262, 0.1328, 0.6257, 0.1356, 0.5767, 0.1258, 0.6257, 0.1356, 0.6262, 0.1328, 0.6693, 0.1365, 0.6691, 0.1403, 0.6711, 0.1092, 0.6693, 0.1365, 0.6262, 0.1328, 0.5817, 0.1121, 0.5767, 0.1258, 0.6257, 0.1356, 0.6691, 0.1403, 0.6673, 0.168, 0.8234, 0.7339, 0.8201, 0.7301, 0.8273, 0.7133, 0.8323, 0.7136, 0.844, 0.7134, 0.8323, 0.7136, 0.8239, 0.6934, 0.8318, 0.6847, 0.8318, 0.6847, 0.8239, 0.6934, 0.8029, 0.6859, 0.8024, 0.674, 0.8024, 0.674, 0.8029, 0.6859, 0.7818, 0.6932, 0.7736, 0.6849, 0.7736, 0.6849, 0.7818, 0.6932, 0.7732, 0.7133, 0.7615, 0.7136, 0.7615, 0.7136, 0.7732, 0.7133, 0.7818, 0.7337, 0.7738, 0.7423, 0.7738, 0.7423, 0.7818, 0.7337, 0.8026, 0.7422, 0.8029, 0.754, 0.8029, 0.754, 0.8026, 0.7422, 0.8234, 0.7339, 0.8318, 0.7421, 0.8028, 0.7371, 0.7855, 0.7303, 0.7781, 0.7136, 0.7849, 0.697, 0.8026, 0.6909, 0.8203, 0.6968, 0.8273, 0.7133, 0.8201, 0.7301, 0.8323, 0.7136, 0.8273, 0.7133, 0.8203, 0.6968, 0.8239, 0.6934, 0.8239, 0.6934, 0.8203, 0.6968, 0.8026, 0.6909, 0.8029, 0.6859, 0.8029, 0.6859, 0.8026, 0.6909, 0.7849, 0.697, 0.7818, 0.6932, 0.7818, 0.6932, 0.7849, 0.697, 0.7781, 0.7136, 0.7732, 0.7133, 0.7732, 0.7133, 0.7781, 0.7136, 0.7855, 0.7303, 0.7818, 0.7337, 0.7818, 0.7337, 0.7855, 0.7303, 0.8028, 0.7371, 0.8026, 0.7422, 0.8026, 0.7422, 0.8028, 0.7371, 0.8201, 0.7301, 0.8234, 0.7339, 0.6421, 0.5194, 0.6532, 0.4902, 0.6718, 0.4973, 0.6607, 0.5265, 0.6638, 0.4791, 0.6924, 0.4665, 0.7004, 0.4847, 0.6718, 0.4973, 0.7082, 0.4666, 0.7366, 0.479, 0.7287, 0.4971, 0.7004, 0.4847, 0.7471, 0.4895, 0.759, 0.5185, 0.7406, 0.526, 0.7287, 0.4971, 0.7591, 0.5334, 0.7475, 0.5625, 0.729, 0.5552, 0.7406, 0.526, 0.7369, 0.5734, 0.7082, 0.5859, 0.7002, 0.5676, 0.729, 0.5552, 0.6607, 0.5265, 0.6726, 0.5262, 0.6798, 0.5473, 0.6715, 0.5555, 0.6531, 0.5623, 0.6423, 0.5334, 0.6607, 0.5265, 0.6715, 0.5555, 0.6925, 0.5859, 0.6638, 0.5737, 0.6715, 0.5555, 0.7002, 0.5676, 0.6726, 0.5262, 0.6776, 0.5265, 0.6836, 0.5441, 0.6798, 0.5473, 0.6715, 0.5555, 0.6798, 0.5473, 0.7, 0.5558, 0.7002, 0.5676, 0.7002, 0.5676, 0.7, 0.5558, 0.7203, 0.5471, 0.729, 0.5552, 0.729, 0.5552, 0.7203, 0.5471, 0.7287, 0.5263, 0.7406, 0.526, 0.7406, 0.526, 0.7287, 0.5263, 0.7205, 0.5055, 0.7287, 0.4971, 0.7287, 0.4971, 0.7205, 0.5055, 0.7006, 0.4964, 0.7004, 0.4847, 0.7004, 0.4847, 0.7006, 0.4964, 0.6806, 0.5052, 0.6718, 0.4973, 0.6718, 0.4973, 0.6806, 0.5052, 0.6726, 0.5262, 0.6607, 0.5265, 0.684, 0.5087, 0.7002, 0.5012, 0.7167, 0.5087, 0.7237, 0.526, 0.7169, 0.5435, 0.7002, 0.5509, 0.6836, 0.5441, 0.6776, 0.5265, 0.6798, 0.5473, 0.6836, 0.5441, 0.7002, 0.5509, 0.7, 0.5558, 0.7, 0.5558, 0.7002, 0.5509, 0.7169, 0.5435, 0.7203, 0.5471, 0.7203, 0.5471, 0.7169, 0.5435, 0.7237, 0.526, 0.7287, 0.5263, 0.7287, 0.5263, 0.7237, 0.526, 0.7167, 0.5087, 0.7205, 0.5055, 0.7205, 0.5055, 0.7167, 0.5087, 0.7002, 0.5012, 0.7006, 0.4964, 0.7006, 0.4964, 0.7002, 0.5012, 0.684, 0.5087, 0.6806, 0.5052, 0.6806, 0.5052, 0.684, 0.5087, 0.6776, 0.5265, 0.6726, 0.5262, 0.997, 0.00639, 0.9535, 0.06603, 0.9451, 0.05994, 0.9887, 0.0002996, 0.9887, 0.0002996, 0.9451, 0.05994, 0.6286, 0.05994, 0.5851, 0.0002997, 0.5851, 0.0002997, 0.6286, 0.05994, 0.6202, 0.06603, 0.5767, 0.00639, 0.6286, 0.07027, 0.6286, 0.05994, 0.9451, 0.05994, 0.9451, 0.07027])
me_cube.materials.append(mat_material)
me_cube.use_remesh_preserve_volume = False
me_cube.use_remesh_preserve_attributes = False
me_cube.use_mirror_vertex_groups = False
me_cube.use_paint_bone_selection = False
me_cube.use_paint_mask = True
me_cube.update()
arm_armature = bpy.data.armatures.new('Armature')  # bones are not reproduced

# ---- objects
ob_armature = bpy.data.objects.new('Armature', arm_armature)
ob_trainmesh = bpy.data.objects.new('trainMesh', me_cube)

# ---- transforms, parenting, visibility, modifiers, constraints
ob_armature.location = (0.05054, 1.985, -1.895)
ob_armature.lineart.crease_threshold = 0.0
ob_trainmesh.location = (0.05054, 1.985, -1.895)
ob_trainmesh.scale = (3.79, 3.79, 3.79)
ob_trainmesh.lock_rotations_4d = False
ob_trainmesh.empty_display_type = 'ARROWS'
ob_trainmesh.lineart.crease_threshold = 0.0
_vg = ob_trainmesh.vertex_groups.new(name='Bone.002')
_vg.add([108, 109, 110, 111, 112, 113, 114, 115, 116, 117, 118, 119, 120, 121, 122, 123, 124, 125, 126, 127, 128, 129, 130, 131, 132, 133, 134, 135, 136, 137, 138, 139], 1.0, 'REPLACE')
_vg = ob_trainmesh.vertex_groups.new(name='Bone.001')
_vg.add([4, 5, 6, 7, 8, 9, 10, 11, 12, 13, 14, 15, 16, 17, 18, 19, 92, 93, 94, 95, 96, 97, 98, 99, 100, 101, 102, 103, 104, 105, 106, 107], 1.0, 'REPLACE')
_vg = ob_trainmesh.vertex_groups.new(name='ROOT')
_vg.add([0, 1, 2, 3, 20, 21, 22, 23, 24, 25, 26, 27, 28, 29, 30, 31, 32, 33, 34, 35, 36, 37, 38, 39, 40, 41, 42, 43, 44, 45, 46, 47, 48, 49, 50, 51, 52, 53, 54, 55, 56, 57, 58, 59, 60, 61, 62, 63, 64, 65, 66, 67, 68, 69, 70, 71, 72, 73, 74, 75, 76, 77, 78, 79, 80, 81, 82, 83, 84, 85, 86, 87, 88, 89, 90, 91, 140, 141, 142, 143, 144, 145, 146, 147, 148, 149, 150, 151, 152, 153, 154, 155, 172, 173, 174, 175, 176, 177, 178, 179, 180, 181, 182, 183, 184, 185, 186, 187, 188, 189, 190, 191, 192, 193, 194, 195, 196, 197, 198, 199, 200, 201, 202, 203, 204, 205, 206, 207, 208, 209, 210, 211, 212, 213, 214, 215, 216, 217, 218, 219, 220, 221, 222, 223, 224, 225, 226, 227, 228, 229, 230, 231, 232, 233, 234, 235, 236, 237, 238, 239, 240, 241, 242, 243, 244, 245, 246, 247, 248, 249, 250, 251, 252, 253, 254, 255, 256, 257, 258, 259, 308, 309, 310, 311, 312, 313, 314, 315], 1.0, 'REPLACE')
_m = ob_trainmesh.modifiers.new('Armature', 'ARMATURE')
_m.object = ob_armature

# ---- collection membership
col_collection_1.objects.link(ob_armature)
col_collection_1.objects.link(ob_trainmesh)

# ---- scene / render settings (as saved in the file)
scene.frame_start = 1; scene.frame_end = 24; scene.frame_set(21)
scene.render.engine = 'BLENDER_EEVEE_NEXT'
scene.render.resolution_percentage = 50
scene.render.fps = 12
scene.render.dither_intensity = 0.0
scene.cycles.use_denoising = False
scene.cycles.samples = 10
scene.cycles.sampling_pattern = 'TABULATED_SOBOL'
scene.cycles.light_sampling_threshold = 0.0
scene.cycles.use_adaptive_sampling = False
scene.cycles.use_light_tree = False
scene.cycles.blur_glossy = 0.0
scene.cycles.pixel_filter_type = 'GAUSSIAN'
scene.cycles.sample_clamp_indirect = 0.0
scene.view_settings.view_transform = 'Standard'
bpy.context.view_layer.update()

# ---- added for rendering (the .blend has no active camera and no usable light): camera, sun
cam_auto = bpy.data.cameras.new('AutoCamera')
cam_auto.lens = 50.0
cam_auto.sensor_width = 36.0
cam_auto.clip_end = 1000.0
ob_auto_camera = bpy.data.objects.new('AutoCamera', cam_auto)
scene.collection.objects.link(ob_auto_camera)
ob_auto_camera.location = (34.5658, -39.2066, 28.6634)
ob_auto_camera.rotation_euler = (1.09748, -7.21219e-08, 0.694738)
scene.camera = ob_auto_camera
light_auto_sun = bpy.data.lights.new('AutoSun', 'SUN')
light_auto_sun.energy = 3.0
light_auto_sun.angle = 0.0523599
ob_auto_sun = bpy.data.objects.new('AutoSun', light_auto_sun)
scene.collection.objects.link(ob_auto_sun)
ob_auto_sun.rotation_euler = (0.872665, 0.174533, 0.523599)
bpy.context.view_layer.update()

